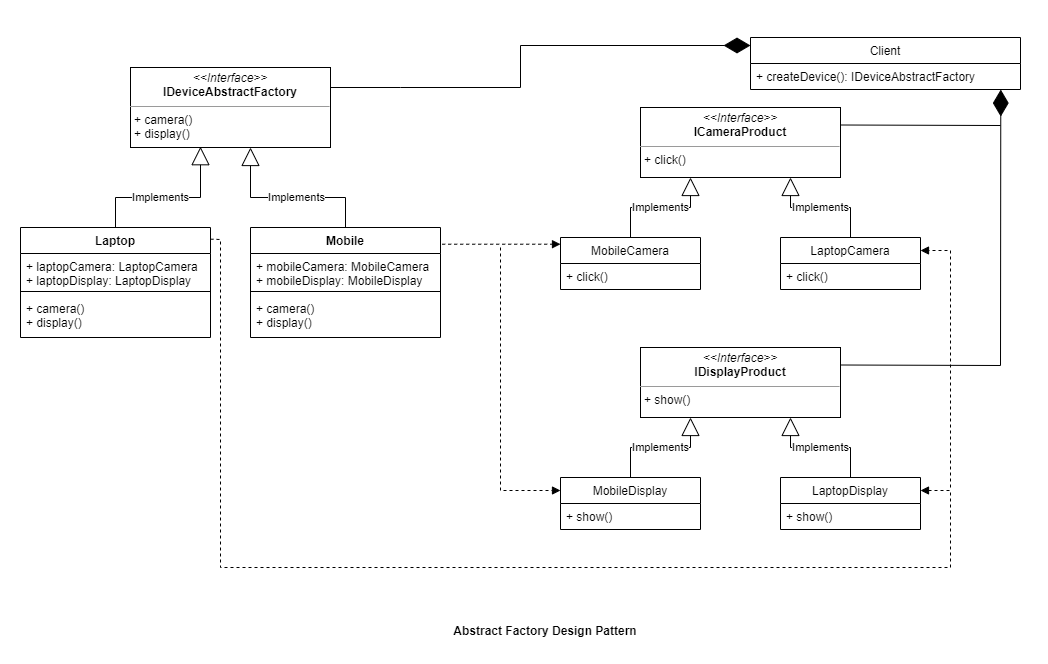

The diagram above was exported from draw.io. Its source (the exported page's mxGraphModel, read from the mxfile embedded in the PNG):
<mxGraphModel dx="2272" dy="798" grid="1" gridSize="10" guides="1" tooltips="1" connect="1" arrows="1" fold="1" page="1" pageScale="1" pageWidth="850" pageHeight="1100" math="0" shadow="0">
  <root>
    <mxCell id="0" />
    <mxCell id="1" parent="0" />
    <mxCell id="Bhxv0qlHB2S6C7CTrOAX-1" value="&lt;p style=&quot;margin: 0px ; margin-top: 4px ; text-align: center&quot;&gt;&lt;i&gt;&amp;lt;&amp;lt;Interface&amp;gt;&amp;gt;&lt;/i&gt;&lt;br&gt;&lt;b&gt;ICameraProduct&lt;/b&gt;&lt;/p&gt;&lt;hr size=&quot;1&quot;&gt;&lt;p style=&quot;margin: 0px ; margin-left: 4px&quot;&gt;&lt;/p&gt;&lt;p style=&quot;margin: 0px ; margin-left: 4px&quot;&gt;+ click()&lt;br&gt;&lt;br&gt;&lt;/p&gt;" style="verticalAlign=top;align=left;overflow=fill;fontSize=12;fontFamily=Helvetica;html=1;" vertex="1" parent="1">
      <mxGeometry x="520" y="200" width="200" height="70" as="geometry" />
    </mxCell>
    <mxCell id="Bhxv0qlHB2S6C7CTrOAX-2" value="MobileCamera" style="swimlane;fontStyle=0;childLayout=stackLayout;horizontal=1;startSize=26;fillColor=none;horizontalStack=0;resizeParent=1;resizeParentMax=0;resizeLast=0;collapsible=1;marginBottom=0;" vertex="1" parent="1">
      <mxGeometry x="440" y="330" width="140" height="52" as="geometry" />
    </mxCell>
    <mxCell id="Bhxv0qlHB2S6C7CTrOAX-3" value="+ click()" style="text;strokeColor=none;fillColor=none;align=left;verticalAlign=top;spacingLeft=4;spacingRight=4;overflow=hidden;rotatable=0;points=[[0,0.5],[1,0.5]];portConstraint=eastwest;" vertex="1" parent="Bhxv0qlHB2S6C7CTrOAX-2">
      <mxGeometry y="26" width="140" height="26" as="geometry" />
    </mxCell>
    <mxCell id="Bhxv0qlHB2S6C7CTrOAX-6" value="LaptopCamera" style="swimlane;fontStyle=0;childLayout=stackLayout;horizontal=1;startSize=26;fillColor=none;horizontalStack=0;resizeParent=1;resizeParentMax=0;resizeLast=0;collapsible=1;marginBottom=0;" vertex="1" parent="1">
      <mxGeometry x="660" y="330" width="140" height="52" as="geometry" />
    </mxCell>
    <mxCell id="Bhxv0qlHB2S6C7CTrOAX-7" value="+ click()" style="text;strokeColor=none;fillColor=none;align=left;verticalAlign=top;spacingLeft=4;spacingRight=4;overflow=hidden;rotatable=0;points=[[0,0.5],[1,0.5]];portConstraint=eastwest;" vertex="1" parent="Bhxv0qlHB2S6C7CTrOAX-6">
      <mxGeometry y="26" width="140" height="26" as="geometry" />
    </mxCell>
    <mxCell id="Bhxv0qlHB2S6C7CTrOAX-8" value="&lt;p style=&quot;margin: 0px ; margin-top: 4px ; text-align: center&quot;&gt;&lt;i&gt;&amp;lt;&amp;lt;Interface&amp;gt;&amp;gt;&lt;/i&gt;&lt;br&gt;&lt;b&gt;IDisplayProduct&lt;/b&gt;&lt;/p&gt;&lt;hr size=&quot;1&quot;&gt;&lt;p style=&quot;margin: 0px ; margin-left: 4px&quot;&gt;&lt;/p&gt;&lt;p style=&quot;margin: 0px ; margin-left: 4px&quot;&gt;+ show()&lt;br&gt;&lt;br&gt;&lt;/p&gt;" style="verticalAlign=top;align=left;overflow=fill;fontSize=12;fontFamily=Helvetica;html=1;" vertex="1" parent="1">
      <mxGeometry x="520" y="440" width="200" height="70" as="geometry" />
    </mxCell>
    <mxCell id="Bhxv0qlHB2S6C7CTrOAX-9" value="MobileDisplay" style="swimlane;fontStyle=0;childLayout=stackLayout;horizontal=1;startSize=26;fillColor=none;horizontalStack=0;resizeParent=1;resizeParentMax=0;resizeLast=0;collapsible=1;marginBottom=0;" vertex="1" parent="1">
      <mxGeometry x="440" y="570" width="140" height="52" as="geometry" />
    </mxCell>
    <mxCell id="Bhxv0qlHB2S6C7CTrOAX-10" value="+ show()" style="text;strokeColor=none;fillColor=none;align=left;verticalAlign=top;spacingLeft=4;spacingRight=4;overflow=hidden;rotatable=0;points=[[0,0.5],[1,0.5]];portConstraint=eastwest;" vertex="1" parent="Bhxv0qlHB2S6C7CTrOAX-9">
      <mxGeometry y="26" width="140" height="26" as="geometry" />
    </mxCell>
    <mxCell id="Bhxv0qlHB2S6C7CTrOAX-11" value="LaptopDisplay" style="swimlane;fontStyle=0;childLayout=stackLayout;horizontal=1;startSize=26;fillColor=none;horizontalStack=0;resizeParent=1;resizeParentMax=0;resizeLast=0;collapsible=1;marginBottom=0;" vertex="1" parent="1">
      <mxGeometry x="660" y="570" width="140" height="52" as="geometry" />
    </mxCell>
    <mxCell id="Bhxv0qlHB2S6C7CTrOAX-12" value="+ show()" style="text;strokeColor=none;fillColor=none;align=left;verticalAlign=top;spacingLeft=4;spacingRight=4;overflow=hidden;rotatable=0;points=[[0,0.5],[1,0.5]];portConstraint=eastwest;" vertex="1" parent="Bhxv0qlHB2S6C7CTrOAX-11">
      <mxGeometry y="26" width="140" height="26" as="geometry" />
    </mxCell>
    <mxCell id="Bhxv0qlHB2S6C7CTrOAX-15" value="Implements" style="endArrow=block;endSize=16;endFill=0;html=1;rounded=0;exitX=0.5;exitY=0;exitDx=0;exitDy=0;entryX=0.35;entryY=0.99;entryDx=0;entryDy=0;entryPerimeter=0;" edge="1" parent="1" source="Bhxv0qlHB2S6C7CTrOAX-22" target="Bhxv0qlHB2S6C7CTrOAX-21">
      <mxGeometry x="-0.0953" width="160" relative="1" as="geometry">
        <mxPoint x="20" y="300" as="sourcePoint" />
        <mxPoint x="180" y="300" as="targetPoint" />
        <Array as="points">
          <mxPoint x="-5" y="290" />
          <mxPoint x="80" y="290" />
        </Array>
        <mxPoint as="offset" />
      </mxGeometry>
    </mxCell>
    <mxCell id="Bhxv0qlHB2S6C7CTrOAX-16" value="Implements" style="endArrow=block;endSize=16;endFill=0;html=1;rounded=0;exitX=0.5;exitY=0;exitDx=0;exitDy=0;entryX=0.75;entryY=1;entryDx=0;entryDy=0;" edge="1" parent="1" source="Bhxv0qlHB2S6C7CTrOAX-6" target="Bhxv0qlHB2S6C7CTrOAX-1">
      <mxGeometry width="160" relative="1" as="geometry">
        <mxPoint x="660" y="150" as="sourcePoint" />
        <mxPoint x="820" y="150" as="targetPoint" />
        <Array as="points">
          <mxPoint x="730" y="300" />
          <mxPoint x="670" y="300" />
        </Array>
      </mxGeometry>
    </mxCell>
    <mxCell id="Bhxv0qlHB2S6C7CTrOAX-17" value="Implements" style="endArrow=block;endSize=16;endFill=0;html=1;rounded=0;exitX=0.5;exitY=0;exitDx=0;exitDy=0;entryX=0.25;entryY=1;entryDx=0;entryDy=0;" edge="1" parent="1" source="Bhxv0qlHB2S6C7CTrOAX-2" target="Bhxv0qlHB2S6C7CTrOAX-1">
      <mxGeometry width="160" relative="1" as="geometry">
        <mxPoint x="510" y="300" as="sourcePoint" />
        <mxPoint x="670" y="300" as="targetPoint" />
        <Array as="points">
          <mxPoint x="510" y="300" />
          <mxPoint x="570" y="300" />
        </Array>
      </mxGeometry>
    </mxCell>
    <mxCell id="Bhxv0qlHB2S6C7CTrOAX-18" value="Implements" style="endArrow=block;endSize=16;endFill=0;html=1;rounded=0;exitX=0.5;exitY=0;exitDx=0;exitDy=0;entryX=0.25;entryY=1;entryDx=0;entryDy=0;entryPerimeter=0;" edge="1" parent="1" source="Bhxv0qlHB2S6C7CTrOAX-9" target="Bhxv0qlHB2S6C7CTrOAX-8">
      <mxGeometry width="160" relative="1" as="geometry">
        <mxPoint x="520" y="570" as="sourcePoint" />
        <mxPoint x="580" y="510" as="targetPoint" />
        <Array as="points">
          <mxPoint x="510" y="540" />
          <mxPoint x="570" y="540" />
        </Array>
      </mxGeometry>
    </mxCell>
    <mxCell id="Bhxv0qlHB2S6C7CTrOAX-19" value="Implements" style="endArrow=block;endSize=16;endFill=0;html=1;rounded=0;exitX=0.5;exitY=0;exitDx=0;exitDy=0;entryX=0.75;entryY=1;entryDx=0;entryDy=0;" edge="1" parent="1">
      <mxGeometry width="160" relative="1" as="geometry">
        <mxPoint x="730" y="570" as="sourcePoint" />
        <mxPoint x="670" y="510" as="targetPoint" />
        <Array as="points">
          <mxPoint x="730" y="540" />
          <mxPoint x="670" y="540" />
        </Array>
      </mxGeometry>
    </mxCell>
    <mxCell id="Bhxv0qlHB2S6C7CTrOAX-21" value="&lt;p style=&quot;margin: 0px ; margin-top: 4px ; text-align: center&quot;&gt;&lt;i&gt;&amp;lt;&amp;lt;Interface&amp;gt;&amp;gt;&lt;/i&gt;&lt;br&gt;&lt;b&gt;IDeviceAbstractFactory&lt;/b&gt;&lt;/p&gt;&lt;hr size=&quot;1&quot;&gt;&lt;p style=&quot;margin: 0px ; margin-left: 4px&quot;&gt;&lt;/p&gt;&lt;p style=&quot;margin: 0px ; margin-left: 4px&quot;&gt;+ camera()&lt;/p&gt;&lt;p style=&quot;margin: 0px ; margin-left: 4px&quot;&gt;+ display()&lt;br&gt;&lt;br&gt;&lt;/p&gt;" style="verticalAlign=top;align=left;overflow=fill;fontSize=12;fontFamily=Helvetica;html=1;" vertex="1" parent="1">
      <mxGeometry x="10" y="160" width="200" height="80" as="geometry" />
    </mxCell>
    <mxCell id="Bhxv0qlHB2S6C7CTrOAX-22" value="Laptop" style="swimlane;fontStyle=1;align=center;verticalAlign=top;childLayout=stackLayout;horizontal=1;startSize=26;horizontalStack=0;resizeParent=1;resizeParentMax=0;resizeLast=0;collapsible=1;marginBottom=0;" vertex="1" parent="1">
      <mxGeometry x="-100" y="320" width="190" height="110" as="geometry" />
    </mxCell>
    <mxCell id="Bhxv0qlHB2S6C7CTrOAX-23" value="+ laptopCamera: LaptopCamera&#10;+ laptopDisplay: LaptopDisplay" style="text;strokeColor=none;fillColor=none;align=left;verticalAlign=top;spacingLeft=4;spacingRight=4;overflow=hidden;rotatable=0;points=[[0,0.5],[1,0.5]];portConstraint=eastwest;" vertex="1" parent="Bhxv0qlHB2S6C7CTrOAX-22">
      <mxGeometry y="26" width="190" height="34" as="geometry" />
    </mxCell>
    <mxCell id="Bhxv0qlHB2S6C7CTrOAX-24" value="" style="line;strokeWidth=1;fillColor=none;align=left;verticalAlign=middle;spacingTop=-1;spacingLeft=3;spacingRight=3;rotatable=0;labelPosition=right;points=[];portConstraint=eastwest;" vertex="1" parent="Bhxv0qlHB2S6C7CTrOAX-22">
      <mxGeometry y="60" width="190" height="8" as="geometry" />
    </mxCell>
    <mxCell id="Bhxv0qlHB2S6C7CTrOAX-25" value="+ camera()&#10;+ display()" style="text;strokeColor=none;fillColor=none;align=left;verticalAlign=top;spacingLeft=4;spacingRight=4;overflow=hidden;rotatable=0;points=[[0,0.5],[1,0.5]];portConstraint=eastwest;" vertex="1" parent="Bhxv0qlHB2S6C7CTrOAX-22">
      <mxGeometry y="68" width="190" height="42" as="geometry" />
    </mxCell>
    <mxCell id="Bhxv0qlHB2S6C7CTrOAX-26" value="Mobile" style="swimlane;fontStyle=1;align=center;verticalAlign=top;childLayout=stackLayout;horizontal=1;startSize=26;horizontalStack=0;resizeParent=1;resizeParentMax=0;resizeLast=0;collapsible=1;marginBottom=0;" vertex="1" parent="1">
      <mxGeometry x="130" y="320" width="190" height="110" as="geometry" />
    </mxCell>
    <mxCell id="Bhxv0qlHB2S6C7CTrOAX-27" value="+ mobileCamera: MobileCamera&#10;+ mobileDisplay: MobileDisplay" style="text;strokeColor=none;fillColor=none;align=left;verticalAlign=top;spacingLeft=4;spacingRight=4;overflow=hidden;rotatable=0;points=[[0,0.5],[1,0.5]];portConstraint=eastwest;" vertex="1" parent="Bhxv0qlHB2S6C7CTrOAX-26">
      <mxGeometry y="26" width="190" height="34" as="geometry" />
    </mxCell>
    <mxCell id="Bhxv0qlHB2S6C7CTrOAX-28" value="" style="line;strokeWidth=1;fillColor=none;align=left;verticalAlign=middle;spacingTop=-1;spacingLeft=3;spacingRight=3;rotatable=0;labelPosition=right;points=[];portConstraint=eastwest;" vertex="1" parent="Bhxv0qlHB2S6C7CTrOAX-26">
      <mxGeometry y="60" width="190" height="8" as="geometry" />
    </mxCell>
    <mxCell id="Bhxv0qlHB2S6C7CTrOAX-29" value="+ camera()&#10;+ display()" style="text;strokeColor=none;fillColor=none;align=left;verticalAlign=top;spacingLeft=4;spacingRight=4;overflow=hidden;rotatable=0;points=[[0,0.5],[1,0.5]];portConstraint=eastwest;" vertex="1" parent="Bhxv0qlHB2S6C7CTrOAX-26">
      <mxGeometry y="68" width="190" height="42" as="geometry" />
    </mxCell>
    <mxCell id="Bhxv0qlHB2S6C7CTrOAX-30" value="Implements" style="endArrow=block;endSize=16;endFill=0;html=1;rounded=0;exitX=0.5;exitY=0;exitDx=0;exitDy=0;entryX=0.6;entryY=1;entryDx=0;entryDy=0;entryPerimeter=0;" edge="1" parent="1" source="Bhxv0qlHB2S6C7CTrOAX-26" target="Bhxv0qlHB2S6C7CTrOAX-21">
      <mxGeometry x="-0.0953" width="160" relative="1" as="geometry">
        <mxPoint x="110" y="330" as="sourcePoint" />
        <mxPoint x="195" y="249.19999999999993" as="targetPoint" />
        <Array as="points">
          <mxPoint x="225" y="290" />
          <mxPoint x="130" y="290" />
        </Array>
        <mxPoint as="offset" />
      </mxGeometry>
    </mxCell>
    <mxCell id="Bhxv0qlHB2S6C7CTrOAX-31" value="" style="html=1;verticalAlign=bottom;labelBackgroundColor=none;endArrow=block;endFill=1;dashed=1;rounded=0;exitX=1.009;exitY=0.152;exitDx=0;exitDy=0;exitPerimeter=0;entryX=0;entryY=0.129;entryDx=0;entryDy=0;entryPerimeter=0;" edge="1" parent="1" source="Bhxv0qlHB2S6C7CTrOAX-26" target="Bhxv0qlHB2S6C7CTrOAX-2">
      <mxGeometry width="160" relative="1" as="geometry">
        <mxPoint x="310" y="240" as="sourcePoint" />
        <mxPoint x="470" y="240" as="targetPoint" />
      </mxGeometry>
    </mxCell>
    <mxCell id="Bhxv0qlHB2S6C7CTrOAX-32" value="" style="html=1;verticalAlign=bottom;labelBackgroundColor=none;endArrow=block;endFill=1;dashed=1;rounded=0;entryX=0;entryY=0.25;entryDx=0;entryDy=0;" edge="1" parent="1" target="Bhxv0qlHB2S6C7CTrOAX-9">
      <mxGeometry width="160" relative="1" as="geometry">
        <mxPoint x="380" y="340" as="sourcePoint" />
        <mxPoint x="510" y="400" as="targetPoint" />
        <Array as="points">
          <mxPoint x="380" y="583" />
        </Array>
      </mxGeometry>
    </mxCell>
    <mxCell id="Bhxv0qlHB2S6C7CTrOAX-33" value="" style="html=1;verticalAlign=bottom;labelBackgroundColor=none;endArrow=block;endFill=1;dashed=1;rounded=0;exitX=1;exitY=0.106;exitDx=0;exitDy=0;exitPerimeter=0;entryX=1;entryY=0.25;entryDx=0;entryDy=0;" edge="1" parent="1" source="Bhxv0qlHB2S6C7CTrOAX-22" target="Bhxv0qlHB2S6C7CTrOAX-11">
      <mxGeometry width="160" relative="1" as="geometry">
        <mxPoint x="80" y="550" as="sourcePoint" />
        <mxPoint x="810" y="650" as="targetPoint" />
        <Array as="points">
          <mxPoint x="100" y="332" />
          <mxPoint x="100" y="660" />
          <mxPoint x="830" y="660" />
          <mxPoint x="830" y="583" />
        </Array>
      </mxGeometry>
    </mxCell>
    <mxCell id="Bhxv0qlHB2S6C7CTrOAX-34" value="" style="html=1;verticalAlign=bottom;labelBackgroundColor=none;endArrow=block;endFill=1;dashed=1;rounded=0;entryX=1;entryY=0.25;entryDx=0;entryDy=0;" edge="1" parent="1" target="Bhxv0qlHB2S6C7CTrOAX-6">
      <mxGeometry width="160" relative="1" as="geometry">
        <mxPoint x="830" y="580" as="sourcePoint" />
        <mxPoint x="880" y="420" as="targetPoint" />
        <Array as="points">
          <mxPoint x="830" y="343" />
        </Array>
      </mxGeometry>
    </mxCell>
    <mxCell id="Bhxv0qlHB2S6C7CTrOAX-35" value="Client" style="swimlane;fontStyle=0;childLayout=stackLayout;horizontal=1;startSize=26;fillColor=none;horizontalStack=0;resizeParent=1;resizeParentMax=0;resizeLast=0;collapsible=1;marginBottom=0;" vertex="1" parent="1">
      <mxGeometry x="630" y="130" width="270" height="52" as="geometry" />
    </mxCell>
    <mxCell id="Bhxv0qlHB2S6C7CTrOAX-36" value="+ createDevice(): IDeviceAbstractFactory" style="text;strokeColor=none;fillColor=none;align=left;verticalAlign=top;spacingLeft=4;spacingRight=4;overflow=hidden;rotatable=0;points=[[0,0.5],[1,0.5]];portConstraint=eastwest;" vertex="1" parent="Bhxv0qlHB2S6C7CTrOAX-35">
      <mxGeometry y="26" width="270" height="26" as="geometry" />
    </mxCell>
    <mxCell id="Bhxv0qlHB2S6C7CTrOAX-39" value="" style="endArrow=diamondThin;endFill=1;endSize=24;html=1;rounded=0;exitX=1;exitY=0.25;exitDx=0;exitDy=0;" edge="1" parent="1" source="Bhxv0qlHB2S6C7CTrOAX-21">
      <mxGeometry width="160" relative="1" as="geometry">
        <mxPoint x="300" y="130" as="sourcePoint" />
        <mxPoint x="630" y="138" as="targetPoint" />
        <Array as="points">
          <mxPoint x="280" y="180" />
          <mxPoint x="400" y="180" />
          <mxPoint x="400" y="138" />
        </Array>
      </mxGeometry>
    </mxCell>
    <mxCell id="Bhxv0qlHB2S6C7CTrOAX-43" value="" style="endArrow=diamondThin;endFill=1;endSize=24;html=1;rounded=0;entryX=0.927;entryY=1.003;entryDx=0;entryDy=0;exitX=1;exitY=0.25;exitDx=0;exitDy=0;entryPerimeter=0;" edge="1" parent="1" source="Bhxv0qlHB2S6C7CTrOAX-8" target="Bhxv0qlHB2S6C7CTrOAX-36">
      <mxGeometry width="160" relative="1" as="geometry">
        <mxPoint x="1050" y="240" as="sourcePoint" />
        <mxPoint x="880" y="190" as="targetPoint" />
        <Array as="points">
          <mxPoint x="880" y="458" />
        </Array>
      </mxGeometry>
    </mxCell>
    <mxCell id="Bhxv0qlHB2S6C7CTrOAX-46" value="" style="endArrow=none;endFill=0;endSize=24;html=1;rounded=0;entryX=1;entryY=0.25;entryDx=0;entryDy=0;exitX=1;exitY=0.25;exitDx=0;exitDy=0;" edge="1" parent="1" source="Bhxv0qlHB2S6C7CTrOAX-1">
      <mxGeometry width="160" relative="1" as="geometry">
        <mxPoint x="1050" y="260" as="sourcePoint" />
        <mxPoint x="880" y="218" as="targetPoint" />
      </mxGeometry>
    </mxCell>
    <mxCell id="Bhxv0qlHB2S6C7CTrOAX-47" value="Abstract Factory Design Pattern" style="text;align=center;fontStyle=1;verticalAlign=middle;spacingLeft=3;spacingRight=3;strokeColor=none;rotatable=0;points=[[0,0.5],[1,0.5]];portConstraint=eastwest;" vertex="1" parent="1">
      <mxGeometry x="385" y="710" width="80" height="26" as="geometry" />
    </mxCell>
  </root>
</mxGraphModel>